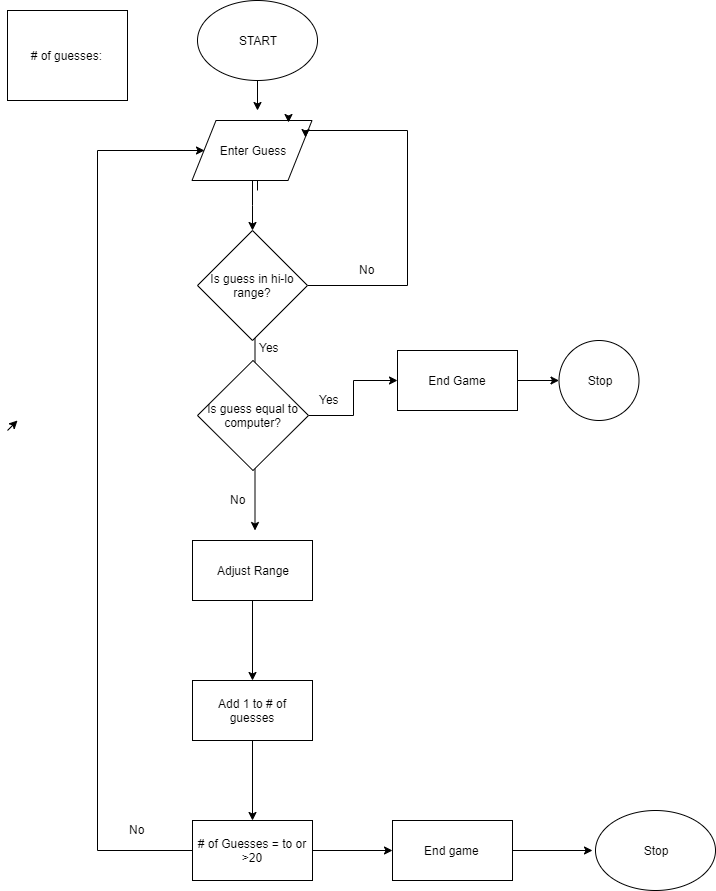

The diagram above was exported from draw.io. Its source (the exported page's mxGraphModel, read from the mxfile embedded in the PNG):
<mxGraphModel dx="784" dy="563" grid="1" gridSize="10" guides="1" tooltips="1" connect="1" arrows="1" fold="1" page="1" pageScale="1" pageWidth="850" pageHeight="1100" math="0" shadow="0">
  <root>
    <mxCell id="0" />
    <mxCell id="1" parent="0" />
    <mxCell id="Eyv08CbIXq6yRUgJMqn7-20" value="" style="edgeStyle=orthogonalEdgeStyle;rounded=0;orthogonalLoop=1;jettySize=auto;html=1;" edge="1" parent="1" source="Eyv08CbIXq6yRUgJMqn7-1">
      <mxGeometry relative="1" as="geometry">
        <mxPoint x="270" y="130" as="targetPoint" />
      </mxGeometry>
    </mxCell>
    <mxCell id="Eyv08CbIXq6yRUgJMqn7-1" value="START" style="ellipse;whiteSpace=wrap;html=1;" vertex="1" parent="1">
      <mxGeometry x="210" y="20" width="120" height="80" as="geometry" />
    </mxCell>
    <mxCell id="Eyv08CbIXq6yRUgJMqn7-63" value="" style="edgeStyle=orthogonalEdgeStyle;rounded=0;orthogonalLoop=1;jettySize=auto;html=1;" edge="1" parent="1" source="Eyv08CbIXq6yRUgJMqn7-60" target="Eyv08CbIXq6yRUgJMqn7-62">
      <mxGeometry relative="1" as="geometry" />
    </mxCell>
    <mxCell id="Eyv08CbIXq6yRUgJMqn7-60" value="End Game" style="rounded=0;whiteSpace=wrap;html=1;" vertex="1" parent="1">
      <mxGeometry x="410" y="370" width="120" height="60" as="geometry" />
    </mxCell>
    <mxCell id="Eyv08CbIXq6yRUgJMqn7-26" value="" style="edgeStyle=orthogonalEdgeStyle;rounded=0;orthogonalLoop=1;jettySize=auto;html=1;" edge="1" parent="1">
      <mxGeometry relative="1" as="geometry">
        <mxPoint x="267.5" y="330" as="sourcePoint" />
        <mxPoint x="267.5" y="410" as="targetPoint" />
      </mxGeometry>
    </mxCell>
    <mxCell id="Eyv08CbIXq6yRUgJMqn7-31" value="" style="edgeStyle=orthogonalEdgeStyle;rounded=0;orthogonalLoop=1;jettySize=auto;html=1;" edge="1" parent="1">
      <mxGeometry relative="1" as="geometry">
        <mxPoint x="267.5" y="470" as="sourcePoint" />
        <mxPoint x="267.5" y="550" as="targetPoint" />
      </mxGeometry>
    </mxCell>
    <mxCell id="Eyv08CbIXq6yRUgJMqn7-11" value="# of guesses:&amp;nbsp;&lt;br&gt;" style="rounded=0;whiteSpace=wrap;html=1;" vertex="1" parent="1">
      <mxGeometry x="20" y="30" width="120" height="90" as="geometry" />
    </mxCell>
    <mxCell id="Eyv08CbIXq6yRUgJMqn7-15" value="" style="endArrow=classic;html=1;" edge="1" parent="1">
      <mxGeometry width="50" height="50" relative="1" as="geometry">
        <mxPoint x="20" y="450" as="sourcePoint" />
        <mxPoint x="30" y="440" as="targetPoint" />
      </mxGeometry>
    </mxCell>
    <mxCell id="Eyv08CbIXq6yRUgJMqn7-24" value="" style="edgeStyle=orthogonalEdgeStyle;rounded=0;orthogonalLoop=1;jettySize=auto;html=1;" edge="1" parent="1" target="Eyv08CbIXq6yRUgJMqn7-23">
      <mxGeometry relative="1" as="geometry">
        <mxPoint x="270" y="210" as="sourcePoint" />
      </mxGeometry>
    </mxCell>
    <mxCell id="Eyv08CbIXq6yRUgJMqn7-56" value="" style="edgeStyle=orthogonalEdgeStyle;rounded=0;orthogonalLoop=1;jettySize=auto;html=1;" edge="1" parent="1" source="Eyv08CbIXq6yRUgJMqn7-23" target="Eyv08CbIXq6yRUgJMqn7-53">
      <mxGeometry relative="1" as="geometry" />
    </mxCell>
    <mxCell id="Eyv08CbIXq6yRUgJMqn7-23" value="Enter Guess" style="shape=parallelogram;perimeter=parallelogramPerimeter;whiteSpace=wrap;html=1;" vertex="1" parent="1">
      <mxGeometry x="204.5" y="140" width="120" height="60" as="geometry" />
    </mxCell>
    <mxCell id="Eyv08CbIXq6yRUgJMqn7-52" style="edgeStyle=orthogonalEdgeStyle;rounded=0;orthogonalLoop=1;jettySize=auto;html=1;exitX=0.75;exitY=0;exitDx=0;exitDy=0;entryX=0.808;entryY=0.033;entryDx=0;entryDy=0;entryPerimeter=0;" edge="1" parent="1" source="Eyv08CbIXq6yRUgJMqn7-23" target="Eyv08CbIXq6yRUgJMqn7-23">
      <mxGeometry relative="1" as="geometry" />
    </mxCell>
    <mxCell id="Eyv08CbIXq6yRUgJMqn7-82" value="" style="edgeStyle=orthogonalEdgeStyle;rounded=0;orthogonalLoop=1;jettySize=auto;html=1;entryX=1;entryY=0.25;entryDx=0;entryDy=0;" edge="1" parent="1" source="Eyv08CbIXq6yRUgJMqn7-53" target="Eyv08CbIXq6yRUgJMqn7-23">
      <mxGeometry relative="1" as="geometry">
        <mxPoint x="390" y="150" as="targetPoint" />
        <Array as="points">
          <mxPoint x="420" y="305" />
          <mxPoint x="420" y="150" />
          <mxPoint x="318" y="150" />
        </Array>
      </mxGeometry>
    </mxCell>
    <mxCell id="Eyv08CbIXq6yRUgJMqn7-53" value="Is guess in hi-lo range?" style="rhombus;whiteSpace=wrap;html=1;" vertex="1" parent="1">
      <mxGeometry x="210" y="250" width="110" height="110" as="geometry" />
    </mxCell>
    <mxCell id="Eyv08CbIXq6yRUgJMqn7-59" value="" style="edgeStyle=orthogonalEdgeStyle;rounded=0;orthogonalLoop=1;jettySize=auto;html=1;entryX=0;entryY=0.5;entryDx=0;entryDy=0;" edge="1" parent="1" source="Eyv08CbIXq6yRUgJMqn7-58" target="Eyv08CbIXq6yRUgJMqn7-60">
      <mxGeometry relative="1" as="geometry">
        <mxPoint x="362.5" y="410" as="targetPoint" />
      </mxGeometry>
    </mxCell>
    <mxCell id="Eyv08CbIXq6yRUgJMqn7-58" value="Is guess equal to computer?" style="rhombus;whiteSpace=wrap;html=1;" vertex="1" parent="1">
      <mxGeometry x="210" y="380" width="111" height="110" as="geometry" />
    </mxCell>
    <mxCell id="Eyv08CbIXq6yRUgJMqn7-62" value="Stop" style="ellipse;whiteSpace=wrap;html=1;aspect=fixed;" vertex="1" parent="1">
      <mxGeometry x="571.5" y="360" width="80" height="80" as="geometry" />
    </mxCell>
    <mxCell id="Eyv08CbIXq6yRUgJMqn7-65" value="Yes" style="text;html=1;resizable=0;points=[];autosize=1;align=left;verticalAlign=top;spacingTop=-4;" vertex="1" parent="1">
      <mxGeometry x="330" y="410" width="40" height="20" as="geometry" />
    </mxCell>
    <mxCell id="Eyv08CbIXq6yRUgJMqn7-66" value="No" style="text;html=1;resizable=0;points=[];autosize=1;align=left;verticalAlign=top;spacingTop=-4;" vertex="1" parent="1">
      <mxGeometry x="241" y="510" width="30" height="20" as="geometry" />
    </mxCell>
    <mxCell id="Eyv08CbIXq6yRUgJMqn7-69" value="" style="edgeStyle=orthogonalEdgeStyle;rounded=0;orthogonalLoop=1;jettySize=auto;html=1;" edge="1" parent="1" source="Eyv08CbIXq6yRUgJMqn7-67" target="Eyv08CbIXq6yRUgJMqn7-68">
      <mxGeometry relative="1" as="geometry" />
    </mxCell>
    <mxCell id="Eyv08CbIXq6yRUgJMqn7-67" value="Adjust Range" style="rounded=0;whiteSpace=wrap;html=1;" vertex="1" parent="1">
      <mxGeometry x="205" y="560" width="120" height="60" as="geometry" />
    </mxCell>
    <mxCell id="Eyv08CbIXq6yRUgJMqn7-71" value="" style="edgeStyle=orthogonalEdgeStyle;rounded=0;orthogonalLoop=1;jettySize=auto;html=1;" edge="1" parent="1" source="Eyv08CbIXq6yRUgJMqn7-68" target="Eyv08CbIXq6yRUgJMqn7-70">
      <mxGeometry relative="1" as="geometry" />
    </mxCell>
    <mxCell id="Eyv08CbIXq6yRUgJMqn7-68" value="Add 1 to # of guesses" style="rounded=0;whiteSpace=wrap;html=1;" vertex="1" parent="1">
      <mxGeometry x="205" y="700" width="120" height="60" as="geometry" />
    </mxCell>
    <mxCell id="Eyv08CbIXq6yRUgJMqn7-73" value="" style="edgeStyle=orthogonalEdgeStyle;rounded=0;orthogonalLoop=1;jettySize=auto;html=1;entryX=0;entryY=0.5;entryDx=0;entryDy=0;" edge="1" parent="1" source="Eyv08CbIXq6yRUgJMqn7-70" target="Eyv08CbIXq6yRUgJMqn7-23">
      <mxGeometry relative="1" as="geometry">
        <mxPoint x="205" y="170" as="targetPoint" />
        <Array as="points">
          <mxPoint x="110" y="870" />
          <mxPoint x="110" y="170" />
        </Array>
      </mxGeometry>
    </mxCell>
    <mxCell id="Eyv08CbIXq6yRUgJMqn7-77" value="" style="edgeStyle=orthogonalEdgeStyle;rounded=0;orthogonalLoop=1;jettySize=auto;html=1;" edge="1" parent="1" source="Eyv08CbIXq6yRUgJMqn7-70" target="Eyv08CbIXq6yRUgJMqn7-76">
      <mxGeometry relative="1" as="geometry" />
    </mxCell>
    <mxCell id="Eyv08CbIXq6yRUgJMqn7-70" value="# of Guesses = to or &amp;gt;20" style="rounded=0;whiteSpace=wrap;html=1;" vertex="1" parent="1">
      <mxGeometry x="205" y="840" width="120" height="60" as="geometry" />
    </mxCell>
    <mxCell id="Eyv08CbIXq6yRUgJMqn7-79" value="" style="edgeStyle=orthogonalEdgeStyle;rounded=0;orthogonalLoop=1;jettySize=auto;html=1;" edge="1" parent="1" source="Eyv08CbIXq6yRUgJMqn7-76">
      <mxGeometry relative="1" as="geometry">
        <mxPoint x="605" y="870" as="targetPoint" />
      </mxGeometry>
    </mxCell>
    <mxCell id="Eyv08CbIXq6yRUgJMqn7-76" value="End game&amp;nbsp;" style="rounded=0;whiteSpace=wrap;html=1;" vertex="1" parent="1">
      <mxGeometry x="405" y="840" width="120" height="60" as="geometry" />
    </mxCell>
    <mxCell id="Eyv08CbIXq6yRUgJMqn7-74" value="No" style="text;html=1;resizable=0;points=[];autosize=1;align=left;verticalAlign=top;spacingTop=-4;" vertex="1" parent="1">
      <mxGeometry x="140" y="840" width="30" height="20" as="geometry" />
    </mxCell>
    <mxCell id="Eyv08CbIXq6yRUgJMqn7-80" value="Stop" style="ellipse;whiteSpace=wrap;html=1;" vertex="1" parent="1">
      <mxGeometry x="608" y="830" width="120" height="80" as="geometry" />
    </mxCell>
    <mxCell id="Eyv08CbIXq6yRUgJMqn7-83" value="No" style="text;html=1;resizable=0;points=[];autosize=1;align=left;verticalAlign=top;spacingTop=-4;" vertex="1" parent="1">
      <mxGeometry x="370" y="280" width="30" height="20" as="geometry" />
    </mxCell>
    <mxCell id="Eyv08CbIXq6yRUgJMqn7-84" value="Yes" style="text;html=1;resizable=0;points=[];autosize=1;align=left;verticalAlign=top;spacingTop=-4;" vertex="1" parent="1">
      <mxGeometry x="270" y="358" width="40" height="20" as="geometry" />
    </mxCell>
  </root>
</mxGraphModel>